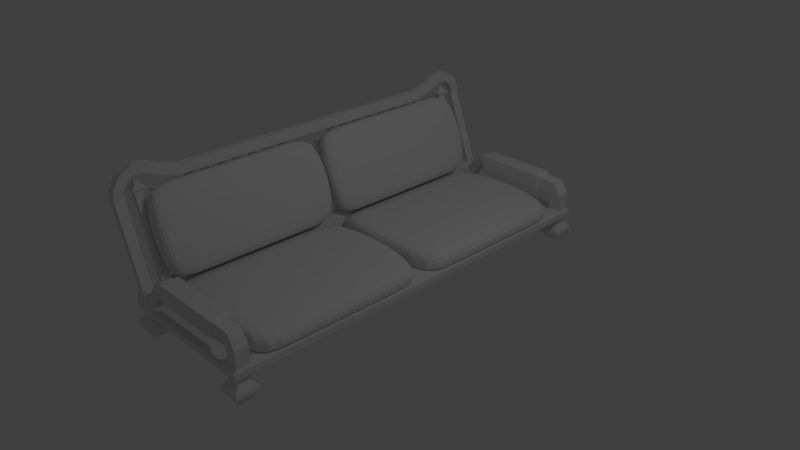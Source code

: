 # Source: Couch.blend  (saved by Blender 2.74.0; exported with 4.5.12 LTS)
import bpy
from mathutils import Matrix  # noqa: F401  (used for matrix-valued properties, if any)

bpy.ops.wm.read_factory_settings(use_empty=True)
scene = bpy.context.scene
scene.name = 'Scene'

# ---- collections
col_collection_1 = bpy.data.collections.new('Collection 1'); scene.collection.children.link(col_collection_1)

# ---- materials (node trees are filled in below, after node groups)
mat_material = bpy.data.materials.new('Material')
mat_material.alpha_threshold = 0.0
mat_material.use_transparent_shadow = False
mat_material.roughness = 0.5
mat_material.line_color = (0.0, 0.0, 0.0, 1.0)

# ---- material node trees

# ---- world
world_world = bpy.data.worlds.new('World'); scene.world = world_world
world_world.color = (0.05088, 0.05088, 0.05088)
world_world.use_sun_shadow = False
world_world.sun_shadow_jitter_overblur = 0.0
world_world.cycles.sampling_method = 'MANUAL'
world_world.cycles.sample_map_resolution = 256

# ---- cameras
cam_camera = bpy.data.cameras.new('Camera')
cam_camera.clip_end = 100.0
cam_camera.lens = 35.0
cam_camera.sensor_width = 32.0
cam_camera.sensor_height = 18.0
cam_camera.ortho_scale = 7.314
cam_camera.dof.focus_distance = 0.0
cam_camera.dof.aperture_fstop = 128.0

# ---- lights
light_lamp = bpy.data.lights.new('Lamp', 'POINT')
light_lamp.transmission_factor = 0.0
light_lamp.cutoff_distance = 30.0
light_lamp.energy = 100.0
light_lamp.shadow_buffer_clip_start = 1.001
light_lamp.shadow_soft_size = 0.1
light_lamp.shadow_maximum_resolution = 0.006
light_lamp.use_absolute_resolution = True
light_lamp.cycles.use_multiple_importance_sampling = False

# ---- meshes
me_cube_001 = bpy.data.meshes.new('Cube.001')
me_cube_001.from_pydata([(-4.988, 0.01218, -0.8354), (-4.988, 0.0, 0.8354), (-4.988, 2.785, -0.8354), (-4.988, 2.785, 0.8354), (6.788, 0.01218, -0.8354), (6.788, 0.0, 0.8354), (6.788, 2.785, -0.8354), (6.788, 2.785, 0.8354), (-4.988, 2.434, 0.8354), (-4.988, 2.434, -0.8354), (6.788, 2.434, 0.8354), (6.788, 2.434, -0.8354), (-4.988, 0.3782, -0.8354), (6.788, 0.3782, 0.8354), (-4.988, 0.3782, 0.8354), (6.788, 0.3782, -0.8354), (-4.988, 0.0, -0.6564), (-4.988, 2.785, -0.6564), (6.788, 2.785, -0.6564), (6.788, 0.0, -0.6564), (6.788, 2.434, -0.6564), (-4.988, 2.434, -0.6564), (-4.988, 0.3782, -0.6564), (6.788, 0.3782, -0.6564)], [], [(21, 17, 2, 9), (17, 18, 6, 2), (23, 19, 4, 15), (19, 16, 0, 4), (9, 2, 6, 11), (10, 7, 3, 8), (13, 10, 8, 14), (12, 9, 11, 15), (18, 20, 11, 6), (22, 21, 9, 12), (16, 22, 12, 0), (0, 12, 15, 4), (5, 13, 14, 1), (20, 23, 15, 11), (10, 13, 23, 20), (1, 14, 22, 16), (14, 8, 21, 22), (7, 10, 20, 18), (5, 1, 16, 19), (13, 5, 19, 23), (3, 7, 18, 17), (8, 3, 17, 21)])
me_cube_001.use_remesh_preserve_volume = False
me_cube_001.use_remesh_preserve_attributes = False
me_cube_001.use_mirror_vertex_groups = False
me_cube_001.update()
me_cube = bpy.data.meshes.new('Cube')
me_cube.from_pydata([(1.0, 2.788, -0.04018), (1.0, 0.0, -0.04018), (-1.0, 0.0, -0.04018), (-1.0, 2.788, -0.04018), (1.0, 2.788, 0.04018), (1.0, 0.0, 0.04018), (-1.0, 0.0, 0.04018), (-1.0, 2.788, 0.04018), (1.0, 2.524, -0.04018), (-1.0, 2.524, -0.04018), (1.0, 2.524, 0.04018), (-1.0, 2.524, 0.04018), (0.7477, 2.788, -0.04018), (0.7477, 0.0, -0.04018), (0.7477, 2.788, 0.04018), (0.7477, 0.0, 0.04018), (0.7477, 2.524, 0.04018), (0.7477, 2.524, -0.04018), (-0.7367, 2.788, -0.04018), (-0.7367, 0.0, -0.04018), (-0.7367, 2.788, 0.04018), (-0.7367, 0.0, 0.04018), (-0.7367, 2.524, -0.04018), (-0.7367, 2.524, 0.04018), (-0.7851, 2.74, -0.06489), (-0.9516, 2.74, -0.06489), (-0.9516, 2.573, -0.06489), (0.9536, 2.74, -0.06489), (0.9536, 2.573, -0.06489), (-0.7851, 2.573, -0.06489), (0.7941, 2.74, -0.06489), (0.7941, 2.573, -0.06489), (-0.7851, 2.74, -0.1348), (-0.9516, 2.74, -0.1348), (-0.9516, 2.573, -0.1348), (0.9536, 2.74, -0.1348), (0.9536, 2.573, -0.1348), (-0.7851, 2.573, -0.1348), (0.7941, 2.74, -0.1348), (0.7941, 2.573, -0.1348), (-0.7489, 2.776, -0.18), (-0.9878, 2.776, -0.18), (-0.9878, 2.537, -0.18), (0.9883, 2.776, -0.18), (0.9883, 2.537, -0.18), (-0.7489, 2.537, -0.18), (0.7594, 2.776, -0.18), (0.7594, 2.537, -0.18), (-0.7259, 2.799, -0.2042), (-1.011, 2.799, -0.2042), (-1.011, 2.513, -0.2042), (1.01, 2.799, -0.2042), (1.01, 2.513, -0.2042), (-0.7259, 2.513, -0.2042), (0.7373, 2.799, -0.2042), (0.7373, 2.513, -0.2042), (-0.7158, 2.809, -0.2353), (-1.021, 2.809, -0.2353), (-1.021, 2.503, -0.2353), (1.02, 2.809, -0.2353), (1.02, 2.503, -0.2353), (-0.7158, 2.503, -0.2353), (0.7276, 2.809, -0.2353), (0.7276, 2.503, -0.2353), (-0.7158, 2.809, -0.2746), (-1.021, 2.809, -0.2746), (-1.021, 2.503, -0.2746), (1.02, 2.809, -0.2746), (1.02, 2.503, -0.2746), (-0.7158, 2.503, -0.2746), (0.7276, 2.809, -0.2746), (0.7276, 2.503, -0.2746), (-0.7304, 2.795, -0.3086), (-1.006, 2.795, -0.3086), (-1.006, 2.518, -0.3086), (1.006, 2.795, -0.3086), (1.006, 2.518, -0.3086), (-0.7304, 2.518, -0.3086), (0.7417, 2.795, -0.3086), (0.7417, 2.518, -0.3086), (-0.7662, 2.759, -0.3386), (-0.9705, 2.759, -0.3386), (-0.9705, 2.554, -0.3386), (0.9718, 2.759, -0.3386), (0.9718, 2.554, -0.3386), (-0.7662, 2.554, -0.3386), (0.7759, 2.759, -0.3386), (0.7759, 2.554, -0.3386), (-0.7662, 2.759, -0.365), (-0.9705, 2.759, -0.365), (-0.9705, 2.554, -0.365), (0.9718, 2.759, -0.365), (0.9718, 2.554, -0.365), (-0.7662, 2.554, -0.365), (0.7759, 2.759, -0.365), (0.7759, 2.554, -0.365), (-0.82, 2.788, 0.2676), (-0.9167, 2.788, 0.2676), (-0.82, 0.0, 0.2676), (-0.9167, 0.0, 0.2676), (-0.9167, 2.524, 0.2676), (-0.82, 2.524, 0.2676), (-0.82, 2.788, 0.2676), (-0.9167, 2.788, 0.2676), (-0.82, 0.0, 0.2676), (-0.9167, 0.0, 0.2676), (-0.9167, 2.524, 0.2676), (-0.82, 2.524, 0.2676), (1.0, 2.41, -0.04018), (1.0, 2.295, -0.04018), (1.0, 2.18, -0.04018), (1.0, 2.065, -0.04018), (1.0, 1.951, -0.04018), (1.0, 1.836, -0.04018), (1.0, 1.721, -0.04018), (1.0, 1.606, -0.04018), (1.0, 1.492, -0.04018), (1.0, 1.377, -0.04018), (1.0, 1.262, -0.04018), (1.0, 1.147, -0.04018), (1.0, 1.033, -0.04018), (1.0, 0.918, -0.04018), (1.0, 0.8032, -0.04018), (1.0, 0.6885, -0.04018), (1.0, 0.5737, -0.04018), (1.0, 0.459, -0.04018), (1.0, 0.3442, -0.04018), (1.0, 0.2295, -0.04018), (1.0, 0.1147, -0.04018), (1.0, 2.41, 0.04018), (1.0, 2.295, 0.04018), (1.0, 2.18, 0.04018), (1.0, 2.065, 0.04018), (1.0, 1.951, 0.04018), (1.0, 1.836, 0.04018), (1.0, 1.721, 0.04018), (1.0, 1.606, 0.04018), (1.0, 1.492, 0.04018), (1.0, 1.377, 0.04018), (1.0, 1.262, 0.04018), (1.0, 1.147, 0.04018), (1.0, 1.033, 0.04018), (1.0, 0.918, 0.04018), (1.0, 0.8032, 0.04018), (1.0, 0.6885, 0.04018), (1.0, 0.5737, 0.04018), (1.0, 0.459, 0.04018), (1.0, 0.3442, 0.04018), (1.0, 0.2295, 0.04018), (1.0, 0.1147, 0.04018), (-1.0, 0.1147, -0.04018), (-1.0, 0.2295, -0.04018), (-1.0, 0.3442, -0.04018), (-1.0, 0.459, -0.04018), (-1.0, 0.5737, -0.04018), (-1.0, 0.6885, -0.04018), (-1.0, 0.8032, -0.04018), (-1.0, 0.918, -0.04018), (-1.0, 1.033, -0.04018), (-1.0, 1.147, -0.04018), (-1.0, 1.262, -0.04018), (-1.0, 1.377, -0.04018), (-1.0, 1.492, -0.04018), (-1.0, 1.606, -0.04018), (-1.0, 1.721, -0.04018), (-1.0, 1.836, -0.04018), (-1.0, 1.951, -0.04018), (-1.0, 2.065, -0.04018), (-1.0, 2.18, -0.04018), (-1.0, 2.295, -0.04018), (-1.0, 2.41, -0.04018), (-1.0, 0.1147, 0.04018), (-1.0, 0.2295, 0.04018), (-1.0, 0.3442, 0.04018), (-1.0, 0.459, 0.04018), (-1.0, 0.5737, 0.04018), (-1.0, 0.6885, 0.04018), (-1.0, 0.8032, 0.04018), (-1.0, 0.918, 0.04018), (-1.0, 1.033, 0.04018), (-1.0, 1.147, 0.04018), (-1.0, 1.262, 0.04018), (-1.0, 1.377, 0.04018), (-1.0, 1.492, 0.04018), (-1.0, 1.606, 0.04018), (-1.0, 1.721, 0.04018), (-1.0, 1.836, 0.04018), (-1.0, 1.951, 0.04018), (-1.0, 2.065, 0.04018), (-1.0, 2.18, 0.04018), (-1.0, 2.295, 0.04018), (-1.0, 2.41, 0.04018), (0.7477, 2.41, 0.04018), (0.7477, 2.295, 0.04018), (0.7477, 2.18, 0.04018), (0.7477, 2.065, 0.04018), (0.7477, 1.951, 0.04018), (0.7477, 1.836, 0.04018), (0.7477, 1.721, 0.04018), (0.7477, 1.606, 0.04018), (0.7477, 1.492, 0.04018), (0.7477, 1.377, 0.04018), (0.7477, 1.262, 0.04018), (0.7477, 1.147, 0.04018), (0.7477, 1.033, 0.04018), (0.7477, 0.918, 0.04018), (0.7477, 0.8032, 0.04018), (0.7477, 0.6885, 0.04018), (0.7477, 0.5737, 0.04018), (0.7477, 0.459, 0.04018), (0.7477, 0.3442, 0.04018), (0.7477, 0.2295, 0.04018), (0.7477, 0.1147, 0.04018), (0.7477, 0.1147, -0.04018), (0.7477, 0.2295, -0.04018), (0.7477, 0.3442, -0.04018), (0.7477, 0.459, -0.04018), (0.7477, 0.5737, -0.04018), (0.7477, 0.6885, -0.04018), (0.7477, 0.8032, -0.04018), (0.7477, 0.918, -0.04018), (0.7477, 1.033, -0.04018), (0.7477, 1.147, -0.04018), (0.7477, 1.262, -0.04018), (0.7477, 1.377, -0.04018), (0.7477, 1.492, -0.04018), (0.7477, 1.606, -0.04018), (0.7477, 1.721, -0.04018), (0.7477, 1.836, -0.04018), (0.7477, 1.951, -0.04018), (0.7477, 2.065, -0.04018), (0.7477, 2.18, -0.04018), (0.7477, 2.295, -0.04018), (0.7477, 2.41, -0.04018), (-0.7367, 2.41, 0.04018), (-0.7367, 2.295, 0.04018), (-0.7367, 2.18, 0.04018), (-0.7367, 2.065, 0.04018), (-0.7367, 1.951, 0.04018), (-0.7367, 1.836, 0.04018), (-0.7367, 1.721, 0.04018), (-0.7367, 1.606, 0.04018), (-0.7367, 1.492, 0.04018), (-0.7367, 1.377, 0.04018), (-0.7367, 1.262, 0.04018), (-0.7367, 1.147, 0.04018), (-0.7367, 1.033, 0.04018), (-0.7367, 0.918, 0.04018), (-0.7367, 0.8032, 0.04018), (-0.7367, 0.6885, 0.04018), (-0.7367, 0.5737, 0.04018), (-0.7367, 0.459, 0.04018), (-0.7367, 0.3442, 0.04018), (-0.7367, 0.2295, 0.04018), (-0.7367, 0.1147, 0.04018), (-0.7367, 0.1147, -0.04018), (-0.7367, 0.2295, -0.04018), (-0.7367, 0.3442, -0.04018), (-0.7367, 0.459, -0.04018), (-0.7367, 0.5737, -0.04018), (-0.7367, 0.6885, -0.04018), (-0.7367, 0.8032, -0.04018), (-0.7367, 0.918, -0.04018), (-0.7367, 1.033, -0.04018), (-0.7367, 1.147, -0.04018), (-0.7367, 1.262, -0.04018), (-0.7367, 1.377, -0.04018), (-0.7367, 1.492, -0.04018), (-0.7367, 1.606, -0.04018), (-0.7367, 1.721, -0.04018), (-0.7367, 1.836, -0.04018), (-0.7367, 1.951, -0.04018), (-0.7367, 2.065, -0.04018), (-0.7367, 2.18, -0.04018), (-0.7367, 2.295, -0.04018), (-0.7367, 2.41, -0.04018), (-0.9167, 0.1147, 0.2676), (-0.9167, 0.2295, 0.2676), (-0.9167, 0.3442, 0.2676), (-0.9167, 0.459, 0.2676), (-0.9167, 0.5737, 0.2676), (-0.9167, 0.6885, 0.2676), (-0.9167, 0.8032, 0.2676), (-0.9167, 0.918, 0.2676), (-0.9167, 1.033, 0.2676), (-0.9167, 1.147, 0.2676), (-0.9167, 1.262, 0.2676), (-0.9167, 1.377, 0.2676), (-0.9167, 1.492, 0.2676), (-0.9167, 1.606, 0.2676), (-0.9167, 1.721, 0.2676), (-0.9167, 1.836, 0.2676), (-0.9167, 1.951, 0.2676), (-0.9167, 2.065, 0.2676), (-0.9167, 2.18, 0.2676), (-0.9167, 2.295, 0.2676), (-0.9167, 2.41, 0.2676), (-0.82, 2.41, 0.2676), (-0.82, 2.295, 0.2676), (-0.82, 2.18, 0.2676), (-0.82, 2.065, 0.2676), (-0.82, 1.951, 0.2676), (-0.82, 1.836, 0.2676), (-0.82, 1.721, 0.2676), (-0.82, 1.606, 0.2676), (-0.82, 1.492, 0.2676), (-0.82, 1.377, 0.2676), (-0.82, 1.262, 0.2676), (-0.82, 1.147, 0.2676), (-0.82, 1.033, 0.2676), (-0.82, 0.918, 0.2676), (-0.82, 0.8032, 0.2676), (-0.82, 0.6885, 0.2676), (-0.82, 0.5737, 0.2676), (-0.82, 0.459, 0.2676), (-0.82, 0.3442, 0.2676), (-0.82, 0.2295, 0.2676), (-0.82, 0.1147, 0.2676), (-0.9167, 0.1147, 0.2676), (-0.9167, 0.2295, 0.2676), (-0.9167, 0.3442, 0.2676), (-0.9167, 0.459, 0.2676), (-0.9167, 0.5737, 0.2676), (-0.9167, 0.6885, 0.2676), (-0.9167, 0.8032, 0.2676), (-0.9167, 0.918, 0.2676), (-0.9167, 1.033, 0.2676), (-0.9167, 1.147, 0.2676), (-0.9167, 1.262, 0.2676), (-0.9167, 1.377, 0.2676), (-0.9167, 1.492, 0.2676), (-0.9167, 1.606, 0.2676), (-0.9167, 1.721, 0.2676), (-0.9167, 1.836, 0.2676), (-0.9167, 1.951, 0.2676), (-0.9167, 2.065, 0.2676), (-0.9167, 2.18, 0.2676), (-0.9167, 2.295, 0.2676), (-0.9167, 2.41, 0.2676), (-0.82, 2.41, 0.2676), (-0.82, 2.295, 0.2676), (-0.82, 2.18, 0.2676), (-0.82, 2.065, 0.2676), (-0.82, 1.951, 0.2676), (-0.82, 1.836, 0.2676), (-0.82, 1.721, 0.2676), (-0.82, 1.606, 0.2676), (-0.82, 1.492, 0.2676), (-0.82, 1.377, 0.2676), (-0.82, 1.262, 0.2676), (-0.82, 1.147, 0.2676), (-0.82, 1.033, 0.2676), (-0.82, 0.918, 0.2676), (-0.82, 0.8032, 0.2676), (-0.82, 0.6885, 0.2676), (-0.82, 0.5737, 0.2676), (-0.82, 0.459, 0.2676), (-0.82, 0.3442, 0.2676), (-0.82, 0.2295, 0.2676), (-0.82, 0.1147, 0.2676), (-1.301, 2.41, 1.279), (-1.301, 2.524, 1.279), (-1.205, 2.524, 1.279), (-1.301, 0.1222, 1.193), (-1.301, 0.2221, 1.25), (-1.301, 0.3442, 1.279), (-1.301, 0.459, 1.279), (-1.301, 0.5737, 1.279), (-1.301, 0.6885, 1.279), (-1.301, 0.8032, 1.279), (-1.301, 0.918, 1.279), (-1.301, 1.033, 1.279), (-1.301, 1.147, 1.279), (-1.301, 1.262, 1.279), (-1.301, 1.377, 1.279), (-1.301, 1.492, 1.279), (-1.301, 1.606, 1.279), (-1.301, 1.721, 1.279), (-1.301, 1.836, 1.279), (-1.301, 1.951, 1.279), (-1.301, 2.065, 1.279), (-1.301, 2.181, 1.274), (-1.301, 2.294, 1.252), (-1.205, 2.41, 1.279), (-1.205, 2.294, 1.252), (-1.205, 2.181, 1.274), (-1.205, 2.065, 1.279), (-1.205, 1.951, 1.279), (-1.205, 1.836, 1.279), (-1.205, 1.721, 1.279), (-1.205, 1.606, 1.279), (-1.205, 1.492, 1.279), (-1.205, 1.377, 1.279), (-1.205, 1.262, 1.279), (-1.205, 1.147, 1.279), (-1.205, 1.033, 1.279), (-1.205, 0.918, 1.279), (-1.205, 0.8032, 1.279), (-1.205, 0.6885, 1.279), (-1.205, 0.5737, 1.279), (-1.205, 0.459, 1.279), (-1.205, 0.3442, 1.279), (-1.205, 0.2221, 1.25), (-1.205, 0.1222, 1.193), (-1.0, 2.656, -0.04018), (-1.0, 2.656, 0.04018), (1.0, 2.656, -0.04018), (1.0, 2.656, 0.04018), (0.7477, 2.656, -0.04018), (0.7477, 2.656, 0.04018), (-0.7367, 2.656, -0.04018), (-0.7367, 2.656, 0.04018), (-0.9516, 2.656, -0.06489), (0.9536, 2.656, -0.06489), (0.7941, 2.656, -0.06489), (-0.7851, 2.656, -0.06489), (-0.9516, 2.656, -0.1348), (0.9536, 2.656, -0.1348), (0.7941, 2.656, -0.1348), (-0.7851, 2.656, -0.1348), (-0.9878, 2.656, -0.18), (0.9883, 2.656, -0.18), (0.7594, 2.656, -0.18), (-0.7489, 2.656, -0.18), (-1.011, 2.656, -0.2042), (1.01, 2.656, -0.2042), (0.7373, 2.656, -0.2042), (-0.7259, 2.656, -0.2042), (-1.021, 2.656, -0.2353), (1.02, 2.656, -0.2353), (0.7276, 2.656, -0.2353), (-0.7158, 2.656, -0.2353), (-1.021, 2.656, -0.2746), (1.02, 2.656, -0.2746), (0.7276, 2.656, -0.2746), (-0.7158, 2.656, -0.2746), (-1.006, 2.656, -0.3086), (1.006, 2.656, -0.3086), (0.7417, 2.656, -0.3086), (-0.7304, 2.656, -0.3086), (-0.9705, 2.656, -0.3386), (0.9718, 2.656, -0.3386), (0.7759, 2.656, -0.3386), (-0.7662, 2.656, -0.3386), (-0.9705, 2.656, -0.365), (0.9718, 2.656, -0.365), (0.7759, 2.656, -0.365), (-0.7662, 2.656, -0.365), (-0.9167, 2.656, 0.2676), (-0.82, 2.656, 0.2676), (-0.9167, 2.656, 0.2676), (-0.82, 2.656, 0.2676), (-1.189, 2.788, 1.248), (-1.286, 2.788, 1.248), (-1.286, 2.656, 1.248), (-1.189, 2.656, 1.248), (-1.189, 2.786, 1.351), (-1.286, 2.786, 1.351), (-1.286, 2.659, 1.315), (-1.189, 2.659, 1.315), (-1.189, 2.742, 1.446), (-1.286, 2.742, 1.446), (-1.286, 2.641, 1.361), (-1.189, 2.641, 1.361), (-1.189, 2.682, 1.531), (-1.286, 2.664, 1.531), (-1.286, 2.6, 1.416), (-1.189, 2.618, 1.416), (-1.189, 2.518, 1.624), (-1.286, 2.499, 1.624), (-1.286, 2.499, 1.492), (-1.189, 2.518, 1.492), (-1.189, 2.399, 1.624), (-1.286, 2.399, 1.624), (-1.286, 2.399, 1.492), (-1.189, 2.399, 1.492), (-1.189, 2.283, 1.592), (-1.286, 2.283, 1.592), (-1.286, 2.314, 1.464), (-1.189, 2.314, 1.464), (-1.189, 2.151, 1.522), (-1.286, 2.151, 1.522), (-1.286, 2.151, 1.39), (-1.189, 2.151, 1.39), (-1.189, 1.907, 1.463), (-1.286, 1.907, 1.463), (-1.286, 1.906, 1.331), (-1.189, 1.906, 1.331), (-1.189, 0.0, 1.466), (-1.286, 0.0, 1.466), (-1.286, 0.0, 1.334), (-1.189, 0.0, 1.334), (-1.328, 2.378, 1.301), (-1.328, 2.556, 1.301), (-1.178, 2.556, 1.301), (-1.178, 2.378, 1.301), (-1.328, 2.378, 1.323), (-1.328, 2.556, 1.323), (-1.178, 2.556, 1.323), (-1.178, 2.378, 1.323), (-1.311, 2.398, 1.341), (-1.311, 2.536, 1.341), (-1.194, 2.536, 1.341), (-1.194, 2.398, 1.341), (-1.288, 2.425, 1.36), (-1.288, 2.509, 1.36), (-1.218, 2.509, 1.36), (-1.218, 2.425, 1.36), (-1.288, 2.425, 1.382), (-1.288, 2.509, 1.382), (-1.218, 2.509, 1.382), (-1.218, 2.425, 1.382), (-1.277, 2.439, 1.407), (-1.277, 2.495, 1.407), (-1.229, 2.495, 1.407), (-1.229, 2.439, 1.407), (-0.651, 2.656, 0.1398), (-0.651, 2.583, 0.1398), (-0.759, 2.656, 0.2217), (-0.759, 2.583, 0.2217), (-0.651, 2.73, 0.1398), (-0.759, 2.73, 0.2217), (-0.5091, 2.656, 0.3269), (-0.5091, 2.583, 0.3269), (-0.6171, 2.656, 0.4088), (-0.6171, 2.583, 0.4088), (-0.5091, 2.73, 0.3269), (-0.6171, 2.73, 0.4088), (-0.4746, 2.656, 0.3467), (-0.4746, 2.583, 0.3467), (-0.5236, 2.656, 0.4731), (-0.5236, 2.583, 0.4731), (-0.4746, 2.73, 0.3467), (-0.5236, 2.73, 0.4731), (-0.437, 2.656, 0.3664), (-0.437, 2.583, 0.3664), (-0.436, 2.656, 0.5019), (-0.436, 2.583, 0.5019), (-0.437, 2.73, 0.3664), (-0.436, 2.73, 0.5019), (-0.4107, 2.656, 0.2882), (-0.4107, 2.533, 0.2882), (-0.409, 2.656, 0.5155), (-0.409, 2.533, 0.5155), (-0.4107, 2.78, 0.2882), (-0.409, 2.78, 0.5155), (0.5792, 2.656, 0.2808), (0.5792, 2.533, 0.2808), (0.5809, 2.656, 0.508), (0.5809, 2.533, 0.508), (0.5792, 2.78, 0.2808), (0.5809, 2.78, 0.508), (0.6295, 2.656, 0.3128), (0.6295, 2.568, 0.3128), (0.6307, 2.656, 0.4753), (0.6307, 2.568, 0.4753), (0.6295, 2.745, 0.3128), (0.6307, 2.745, 0.4753), (0.7394, 2.656, 0.312), (0.7394, 2.568, 0.312), (0.7407, 2.656, 0.4744), (0.7407, 2.568, 0.4744), (0.7394, 2.745, 0.312), (0.7407, 2.745, 0.4744), (0.7939, 2.656, 0.321), (0.7939, 2.568, 0.321), (0.8709, 2.656, 0.4641), (0.8709, 2.568, 0.4641), (0.7939, 2.745, 0.321), (0.8709, 2.745, 0.4641), (0.8101, 2.656, 0.305), (0.8101, 2.568, 0.305), (0.9724, 2.656, 0.2999), (0.9724, 2.568, 0.2999), (0.8101, 2.745, 0.305), (0.9724, 2.745, 0.2999), (0.8136, 2.656, 0.07715), (0.8136, 2.568, 0.07715), (0.976, 2.656, 0.07205), (0.976, 2.568, 0.07205), (0.8136, 2.745, 0.07715), (0.976, 2.745, 0.07205)], [], [(255, 19, 2, 150), (411, 20, 520, 516), (128, 149, 5, 1), (19, 21, 6, 2), (404, 405, 7, 3), (20, 18, 3, 7), (170, 191, 11, 9), (406, 407, 10, 8), (234, 23, 101, 297), (408, 12, 30, 414), (410, 22, 29, 415), (4, 0, 12, 14), (1, 5, 15, 13), (149, 212, 15, 5), (128, 1, 13, 213), (408, 17, 22, 410), (409, 411, 23, 16), (14, 12, 18, 20), (13, 15, 21, 19), (212, 254, 21, 15), (213, 13, 19, 255), (414, 30, 38, 418), (415, 29, 37, 419), (8, 17, 31, 28), (12, 0, 27, 30), (22, 9, 26, 29), (406, 8, 28, 413), (404, 3, 25, 412), (3, 18, 24, 25), (418, 38, 46, 422), (419, 37, 45, 423), (28, 31, 39, 36), (30, 27, 35, 38), (29, 26, 34, 37), (413, 28, 36, 417), (412, 25, 33, 416), (25, 24, 32, 33), (422, 46, 54, 426), (423, 45, 53, 427), (36, 39, 47, 44), (38, 35, 43, 46), (37, 34, 42, 45), (417, 36, 44, 421), (416, 33, 41, 420), (33, 32, 40, 41), (426, 54, 62, 430), (427, 53, 61, 431), (44, 47, 55, 52), (46, 43, 51, 54), (45, 42, 50, 53), (421, 44, 52, 425), (420, 41, 49, 424), (41, 40, 48, 49), (430, 62, 70, 434), (431, 61, 69, 435), (52, 55, 63, 60), (54, 51, 59, 62), (53, 50, 58, 61), (425, 52, 60, 429), (424, 49, 57, 428), (49, 48, 56, 57), (434, 70, 78, 438), (435, 69, 77, 439), (60, 63, 71, 68), (62, 59, 67, 70), (61, 58, 66, 69), (429, 60, 68, 433), (428, 57, 65, 432), (57, 56, 64, 65), (438, 78, 86, 442), (439, 77, 85, 443), (68, 71, 79, 76), (70, 67, 75, 78), (69, 66, 74, 77), (433, 68, 76, 437), (432, 65, 73, 436), (65, 64, 72, 73), (442, 86, 94, 446), (443, 85, 93, 447), (76, 79, 87, 84), (78, 75, 83, 86), (77, 74, 82, 85), (437, 76, 84, 441), (436, 73, 81, 440), (73, 72, 80, 81), (447, 93, 90, 444), (445, 92, 95, 446), (84, 87, 95, 92), (86, 83, 91, 94), (85, 82, 90, 93), (441, 84, 92, 445), (440, 81, 89, 444), (81, 80, 88, 89), (449, 96, 102, 451), (297, 101, 107, 339), (171, 6, 99, 276), (405, 11, 100, 448), (6, 21, 98, 99), (20, 7, 97, 96), (359, 318, 105, 104), (451, 450, 106, 107), (276, 99, 105, 318), (448, 100, 106, 450), (99, 98, 104, 105), (96, 97, 103, 102), (100, 296, 338, 106), (296, 295, 337, 338), (295, 294, 336, 337), (294, 293, 335, 336), (293, 292, 334, 335), (292, 291, 333, 334), (291, 290, 332, 333), (290, 289, 331, 332), (289, 288, 330, 331), (288, 287, 329, 330), (287, 286, 328, 329), (286, 285, 327, 328), (285, 284, 326, 327), (284, 283, 325, 326), (283, 282, 324, 325), (282, 281, 323, 324), (281, 280, 322, 323), (280, 279, 321, 322), (279, 278, 320, 321), (278, 277, 319, 320), (277, 276, 318, 319), (322, 355, 399, 367), (339, 338, 337, 340), (348, 329, 374, 392), (341, 336, 335, 342), (339, 107, 362, 383), (343, 334, 333, 344), (349, 348, 392, 393), (345, 332, 331, 346), (336, 341, 385, 381), (347, 330, 329, 348), (358, 319, 364, 402), (349, 328, 327, 350), (359, 358, 402, 403), (351, 326, 325, 352), (325, 324, 369, 370), (353, 324, 323, 354), (326, 351, 395, 371), (355, 322, 321, 356), (335, 334, 379, 380), (357, 320, 319, 358), (344, 333, 378, 388), (11, 191, 296, 100), (191, 190, 295, 296), (190, 189, 294, 295), (189, 188, 293, 294), (188, 187, 292, 293), (187, 186, 291, 292), (186, 185, 290, 291), (185, 184, 289, 290), (184, 183, 288, 289), (183, 182, 287, 288), (182, 181, 286, 287), (181, 180, 285, 286), (180, 179, 284, 285), (179, 178, 283, 284), (178, 177, 282, 283), (177, 176, 281, 282), (176, 175, 280, 281), (175, 174, 279, 280), (174, 173, 278, 279), (173, 172, 277, 278), (172, 171, 276, 277), (98, 317, 359, 104), (317, 316, 358, 359), (316, 315, 357, 358), (315, 314, 356, 357), (314, 313, 355, 356), (313, 312, 354, 355), (312, 311, 353, 354), (311, 310, 352, 353), (310, 309, 351, 352), (309, 308, 350, 351), (308, 307, 349, 350), (307, 306, 348, 349), (306, 305, 347, 348), (305, 304, 346, 347), (304, 303, 345, 346), (303, 302, 344, 345), (302, 301, 343, 344), (301, 300, 342, 343), (300, 299, 341, 342), (299, 298, 340, 341), (298, 297, 339, 340), (17, 233, 275, 22), (233, 232, 274, 275), (232, 231, 273, 274), (231, 230, 272, 273), (230, 229, 271, 272), (229, 228, 270, 271), (228, 227, 269, 270), (227, 226, 268, 269), (226, 225, 267, 268), (225, 224, 266, 267), (224, 223, 265, 266), (223, 222, 264, 265), (222, 221, 263, 264), (221, 220, 262, 263), (220, 219, 261, 262), (219, 218, 260, 261), (218, 217, 259, 260), (217, 216, 258, 259), (216, 215, 257, 258), (215, 214, 256, 257), (214, 213, 255, 256), (16, 23, 234, 192), (192, 234, 235, 193), (193, 235, 236, 194), (194, 236, 237, 195), (195, 237, 238, 196), (196, 238, 239, 197), (197, 239, 240, 198), (198, 240, 241, 199), (199, 241, 242, 200), (200, 242, 243, 201), (201, 243, 244, 202), (202, 244, 245, 203), (203, 245, 246, 204), (204, 246, 247, 205), (205, 247, 248, 206), (206, 248, 249, 207), (207, 249, 250, 208), (208, 250, 251, 209), (209, 251, 252, 210), (210, 252, 253, 211), (211, 253, 254, 212), (8, 108, 233, 17), (108, 109, 232, 233), (109, 110, 231, 232), (110, 111, 230, 231), (111, 112, 229, 230), (112, 113, 228, 229), (113, 114, 227, 228), (114, 115, 226, 227), (115, 116, 225, 226), (116, 117, 224, 225), (117, 118, 223, 224), (118, 119, 222, 223), (119, 120, 221, 222), (120, 121, 220, 221), (121, 122, 219, 220), (122, 123, 218, 219), (123, 124, 217, 218), (124, 125, 216, 217), (125, 126, 215, 216), (126, 127, 214, 215), (127, 128, 213, 214), (10, 16, 192, 129), (129, 192, 193, 130), (130, 193, 194, 131), (131, 194, 195, 132), (132, 195, 196, 133), (133, 196, 197, 134), (134, 197, 198, 135), (135, 198, 199, 136), (136, 199, 200, 137), (137, 200, 201, 138), (138, 201, 202, 139), (139, 202, 203, 140), (140, 203, 204, 141), (141, 204, 205, 142), (142, 205, 206, 143), (143, 206, 207, 144), (144, 207, 208, 145), (145, 208, 209, 146), (146, 209, 210, 147), (147, 210, 211, 148), (148, 211, 212, 149), (21, 254, 317, 98), (254, 253, 316, 317), (253, 252, 315, 316), (252, 251, 314, 315), (251, 250, 313, 314), (250, 249, 312, 313), (249, 248, 311, 312), (248, 247, 310, 311), (247, 246, 309, 310), (246, 245, 308, 309), (245, 244, 307, 308), (244, 243, 306, 307), (243, 242, 305, 306), (242, 241, 304, 305), (241, 240, 303, 304), (240, 239, 302, 303), (239, 238, 301, 302), (238, 237, 300, 301), (237, 236, 299, 300), (236, 235, 298, 299), (235, 234, 297, 298), (2, 6, 171, 150), (150, 171, 172, 151), (151, 172, 173, 152), (152, 173, 174, 153), (153, 174, 175, 154), (154, 175, 176, 155), (155, 176, 177, 156), (156, 177, 178, 157), (157, 178, 179, 158), (158, 179, 180, 159), (159, 180, 181, 160), (160, 181, 182, 161), (161, 182, 183, 162), (162, 183, 184, 163), (163, 184, 185, 164), (164, 185, 186, 165), (165, 186, 187, 166), (166, 187, 188, 167), (167, 188, 189, 168), (168, 189, 190, 169), (169, 190, 191, 170), (8, 10, 129, 108), (108, 129, 130, 109), (109, 130, 131, 110), (110, 131, 132, 111), (111, 132, 133, 112), (112, 133, 134, 113), (113, 134, 135, 114), (114, 135, 136, 115), (115, 136, 137, 116), (116, 137, 138, 117), (117, 138, 139, 118), (118, 139, 140, 119), (119, 140, 141, 120), (120, 141, 142, 121), (121, 142, 143, 122), (122, 143, 144, 123), (123, 144, 145, 124), (124, 145, 146, 125), (125, 146, 147, 126), (126, 147, 148, 127), (127, 148, 149, 128), (22, 275, 170, 9), (275, 274, 169, 170), (274, 273, 168, 169), (273, 272, 167, 168), (272, 271, 166, 167), (271, 270, 165, 166), (270, 269, 164, 165), (269, 268, 163, 164), (268, 267, 162, 163), (267, 266, 161, 162), (266, 265, 160, 161), (265, 264, 159, 160), (264, 263, 158, 159), (263, 262, 157, 158), (262, 261, 156, 157), (261, 260, 155, 156), (260, 259, 154, 155), (259, 258, 153, 154), (258, 257, 152, 153), (257, 256, 151, 152), (256, 255, 150, 151), (360, 383, 495, 492), (384, 382, 381, 385), (386, 380, 379, 387), (388, 378, 377, 389), (390, 376, 375, 391), (392, 374, 373, 393), (394, 372, 371, 395), (396, 370, 369, 397), (398, 368, 367, 399), (400, 366, 365, 401), (402, 364, 363, 403), (329, 328, 373, 374), (319, 318, 363, 364), (332, 345, 389, 377), (353, 352, 396, 397), (352, 325, 370, 396), (343, 342, 386, 387), (318, 359, 403, 363), (342, 335, 380, 386), (333, 332, 377, 378), (323, 322, 367, 368), (328, 349, 393, 373), (357, 356, 400, 401), (356, 321, 366, 400), (347, 346, 390, 391), (338, 339, 383, 360), (106, 338, 360, 361), (346, 331, 376, 390), (337, 336, 381, 382), (324, 353, 397, 369), (327, 326, 371, 372), (334, 343, 387, 379), (351, 350, 394, 395), (350, 327, 372, 394), (341, 340, 384, 385), (320, 357, 401, 365), (340, 337, 382, 384), (331, 330, 375, 376), (321, 320, 365, 366), (330, 347, 391, 375), (107, 106, 361, 362), (355, 354, 398, 399), (354, 323, 368, 398), (345, 344, 388, 389), (97, 448, 450, 103), (450, 451, 455, 454), (7, 405, 448, 97), (101, 449, 451, 107), (82, 440, 444, 90), (83, 441, 445, 91), (91, 445, 446, 94), (88, 447, 444, 89), (74, 436, 440, 82), (75, 437, 441, 83), (80, 443, 447, 88), (87, 442, 446, 95), (66, 432, 436, 74), (67, 433, 437, 75), (72, 439, 443, 80), (79, 438, 442, 87), (58, 428, 432, 66), (59, 429, 433, 67), (64, 435, 439, 72), (71, 434, 438, 79), (50, 424, 428, 58), (51, 425, 429, 59), (56, 431, 435, 64), (63, 430, 434, 71), (42, 420, 424, 50), (43, 421, 425, 51), (48, 427, 431, 56), (55, 426, 430, 63), (34, 416, 420, 42), (35, 417, 421, 43), (40, 423, 427, 48), (47, 422, 426, 55), (26, 412, 416, 34), (27, 413, 417, 35), (32, 419, 423, 40), (39, 418, 422, 47), (9, 404, 412, 26), (0, 406, 413, 27), (24, 415, 419, 32), (31, 414, 418, 39), (14, 20, 411, 409), (12, 408, 410, 18), (18, 410, 415, 24), (17, 408, 414, 31), (0, 4, 407, 406), (9, 11, 405, 404), (96, 449, 518, 521), (454, 455, 459, 458), (451, 102, 452, 455), (103, 450, 454, 453), (102, 103, 453, 452), (458, 459, 463, 462), (455, 452, 456, 459), (453, 454, 458, 457), (452, 453, 457, 456), (462, 463, 467, 466), (459, 456, 460, 463), (457, 458, 462, 461), (456, 457, 461, 460), (466, 467, 471, 470), (463, 460, 464, 467), (461, 462, 466, 465), (460, 461, 465, 464), (470, 471, 475, 474), (467, 464, 468, 471), (465, 466, 470, 469), (464, 465, 469, 468), (474, 475, 479, 478), (471, 468, 472, 475), (469, 470, 474, 473), (468, 469, 473, 472), (478, 479, 483, 482), (475, 472, 476, 479), (473, 474, 478, 477), (472, 473, 477, 476), (482, 483, 487, 486), (479, 476, 480, 483), (477, 478, 482, 481), (476, 477, 481, 480), (486, 487, 491, 490), (483, 480, 484, 487), (481, 482, 486, 485), (480, 481, 485, 484), (488, 489, 490, 491), (487, 484, 488, 491), (485, 486, 490, 489), (484, 485, 489, 488), (492, 495, 499, 496), (383, 362, 494, 495), (362, 361, 493, 494), (361, 360, 492, 493), (496, 499, 503, 500), (495, 494, 498, 499), (494, 493, 497, 498), (493, 492, 496, 497), (500, 503, 507, 504), (499, 498, 502, 503), (498, 497, 501, 502), (497, 496, 500, 501), (504, 507, 511, 508), (503, 502, 506, 507), (502, 501, 505, 506), (501, 500, 504, 505), (508, 511, 515, 512), (507, 506, 510, 511), (506, 505, 509, 510), (505, 504, 508, 509), (514, 513, 512, 515), (511, 510, 514, 515), (510, 509, 513, 514), (509, 508, 512, 513), (516, 520, 526, 522), (521, 518, 524, 527), (20, 96, 521, 520), (101, 23, 517, 519), (449, 101, 519, 518), (23, 411, 516, 517), (522, 526, 532, 528), (527, 524, 530, 533), (520, 521, 527, 526), (519, 517, 523, 525), (518, 519, 525, 524), (517, 516, 522, 523), (528, 532, 538, 534), (533, 530, 536, 539), (526, 527, 533, 532), (525, 523, 529, 531), (524, 525, 531, 530), (523, 522, 528, 529), (534, 538, 544, 540), (539, 536, 542, 545), (532, 533, 539, 538), (531, 529, 535, 537), (530, 531, 537, 536), (529, 528, 534, 535), (540, 544, 550, 546), (545, 542, 548, 551), (538, 539, 545, 544), (537, 535, 541, 543), (536, 537, 543, 542), (535, 534, 540, 541), (546, 550, 556, 552), (551, 548, 554, 557), (544, 545, 551, 550), (543, 541, 547, 549), (542, 543, 549, 548), (541, 540, 546, 547), (552, 556, 562, 558), (557, 554, 560, 563), (550, 551, 557, 556), (549, 547, 553, 555), (548, 549, 555, 554), (547, 546, 552, 553), (558, 562, 568, 564), (563, 560, 566, 569), (556, 557, 563, 562), (555, 553, 559, 561), (554, 555, 561, 560), (553, 552, 558, 559), (564, 568, 574, 570), (569, 566, 572, 575), (562, 563, 569, 568), (561, 559, 565, 567), (560, 561, 567, 566), (559, 558, 564, 565), (570, 574, 580, 576), (575, 572, 578, 581), (568, 569, 575, 574), (567, 565, 571, 573), (566, 567, 573, 572), (565, 564, 570, 571), (574, 575, 581, 580), (573, 571, 577, 579), (572, 573, 579, 578), (571, 570, 576, 577), (4, 14, 580, 581), (407, 4, 581, 578), (10, 407, 578, 579), (10, 579, 577, 16), (16, 577, 576, 409), (409, 576, 580, 14)])
me_cube.materials.append(mat_material)
me_cube.use_remesh_preserve_volume = False
me_cube.use_remesh_preserve_attributes = False
me_cube.use_mirror_vertex_groups = False
me_cube.update()
me_cube_002 = bpy.data.meshes.new('Cube.002')
me_cube_002.from_pydata([(-4.988, 0.01218, -0.8354), (-4.988, 0.0, 0.8354), (-4.988, 2.785, -0.8354), (-4.988, 2.785, 0.8354), (6.788, 0.01218, -0.8354), (6.788, 0.0, 0.8354), (6.788, 2.785, -0.8354), (6.788, 2.785, 0.8354), (-4.988, 2.434, 0.8354), (-4.988, 2.434, -0.8354), (6.788, 2.434, 0.8354), (6.788, 2.434, -0.8354), (-4.988, 0.3782, -0.8354), (6.788, 0.3782, 0.8354), (-4.988, 0.3782, 0.8354), (6.788, 0.3782, -0.8354), (-4.988, 0.0, -0.6564), (-4.988, 2.785, -0.6564), (6.788, 2.785, -0.6564), (6.788, 0.0, -0.6564), (6.788, 2.434, -0.6564), (-4.988, 2.434, -0.6564), (-4.988, 0.3782, -0.6564), (6.788, 0.3782, -0.6564)], [], [(21, 17, 2, 9), (17, 18, 6, 2), (23, 19, 4, 15), (19, 16, 0, 4), (9, 2, 6, 11), (10, 7, 3, 8), (13, 10, 8, 14), (12, 9, 11, 15), (18, 20, 11, 6), (22, 21, 9, 12), (16, 22, 12, 0), (0, 12, 15, 4), (5, 13, 14, 1), (20, 23, 15, 11), (10, 13, 23, 20), (1, 14, 22, 16), (14, 8, 21, 22), (7, 10, 20, 18), (5, 1, 16, 19), (13, 5, 19, 23), (3, 7, 18, 17), (8, 3, 17, 21)])
me_cube_002.use_remesh_preserve_volume = False
me_cube_002.use_remesh_preserve_attributes = False
me_cube_002.use_mirror_vertex_groups = False
me_cube_002.update()

# ---- objects
ob_sitzkissen = bpy.data.objects.new('Sitzkissen', me_cube_001)
ob_couchgestell = bpy.data.objects.new('Couchgestell', me_cube)
ob_lamp = bpy.data.objects.new('Lamp', light_lamp)
ob_camera = bpy.data.objects.new('Camera', cam_camera)
ob_sitzkissen_001 = bpy.data.objects.new('Sitzkissen.001', me_cube_002)

# ---- transforms, parenting, visibility, modifiers, constraints
ob_sitzkissen.location = (-0.07491, -0.0007405, 0.176)
ob_sitzkissen.scale = (0.1541, 0.8975, 0.1859)
ob_sitzkissen.lineart.crease_threshold = 0.0
_m = ob_sitzkissen.modifiers.new('Mirror', 'MIRROR')
_m.use_axis = (False, True, False)
_m.use_clip = True
_m.use_mirror_merge = False
_m = ob_sitzkissen.modifiers.new('Subsurf', 'SUBSURF')
_m.uv_smooth = 'PRESERVE_CORNERS'
_m.quality = 2
_m.levels = 2
_m.show_only_control_edges = False
ob_couchgestell.location = (0.0, 0.0, 0.0)
ob_couchgestell.lock_rotations_4d = False
ob_couchgestell.empty_display_type = 'ARROWS'
ob_couchgestell.lineart.crease_threshold = 0.0
_m = ob_couchgestell.modifiers.new('Mirror', 'MIRROR')
_m.use_axis = (False, True, False)
_m.use_clip = True
_m.use_mirror_vertex_groups = False
ob_lamp.location = (4.076, 1.005, 5.904)
ob_lamp.rotation_euler = (0.6503, 0.05522, 1.866)
ob_lamp.lock_rotations_4d = False
ob_lamp.empty_display_type = 'ARROWS'
ob_lamp.color = (0.0, 0.0, 0.0, 0.0)
ob_lamp.lineart.crease_threshold = 0.0
ob_camera.location = (7.481, -6.508, 5.344)
ob_camera.rotation_euler = (1.109, 0.01082, 0.8149)
ob_camera.lock_rotations_4d = False
ob_camera.empty_display_type = 'ARROWS'
ob_camera.color = (0.0, 0.0, 0.0, 0.0)
ob_camera.display_type = 'WIRE'
ob_camera.lineart.crease_threshold = 0.0
ob_sitzkissen_001.location = (-0.9161, -0.0007405, 0.895)
ob_sitzkissen_001.rotation_euler = (0.0, 1.196, 0.0)
ob_sitzkissen_001.scale = (0.09584, 0.8975, 0.146)
ob_sitzkissen_001.lineart.crease_threshold = 0.0
_m = ob_sitzkissen_001.modifiers.new('Mirror', 'MIRROR')
_m.use_axis = (False, True, False)
_m.use_clip = True
_m.use_mirror_merge = False
_m = ob_sitzkissen_001.modifiers.new('Subsurf', 'SUBSURF')
_m.uv_smooth = 'PRESERVE_CORNERS'
_m.quality = 2
_m.levels = 2
_m.show_only_control_edges = False

# ---- collection membership
col_collection_1.objects.link(ob_sitzkissen)
col_collection_1.objects.link(ob_couchgestell)
col_collection_1.objects.link(ob_lamp)
col_collection_1.objects.link(ob_camera)
col_collection_1.objects.link(ob_sitzkissen_001)

# ---- scene / render settings (as saved in the file)
scene.camera = ob_camera
scene.frame_start = 1; scene.frame_end = 250; scene.frame_set(1)
scene.render.engine = 'BLENDER_EEVEE_NEXT'
scene.render.resolution_percentage = 50
scene.render.dither_intensity = 0.0
scene.cycles.use_denoising = False
scene.cycles.samples = 10
scene.cycles.sampling_pattern = 'TABULATED_SOBOL'
scene.cycles.light_sampling_threshold = 0.0
scene.cycles.use_adaptive_sampling = False
scene.cycles.use_light_tree = False
scene.cycles.blur_glossy = 0.0
scene.cycles.pixel_filter_type = 'GAUSSIAN'
scene.cycles.sample_clamp_indirect = 0.0
scene.view_settings.view_transform = 'Standard'
bpy.context.view_layer.update()
